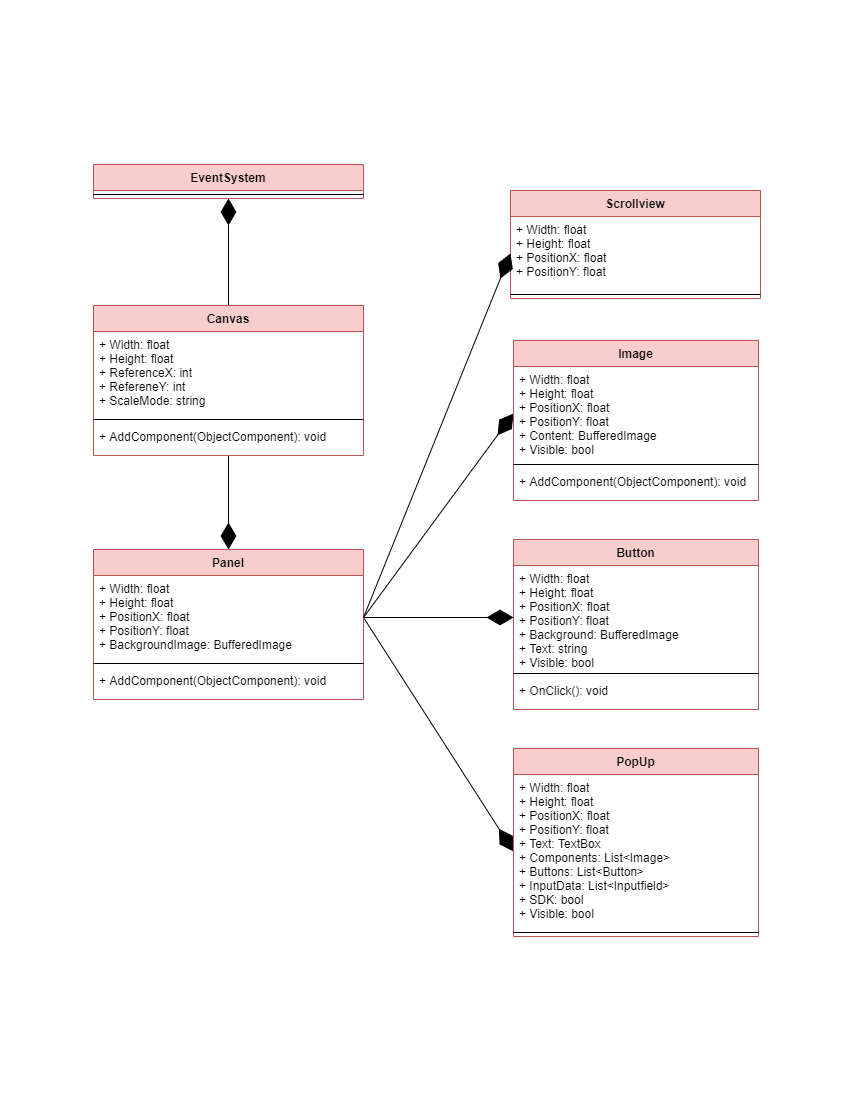

The diagram above was exported from draw.io. Its source (the exported page's mxGraphModel, read from the mxfile embedded in the PNG):
<mxGraphModel dx="1358" dy="873" grid="1" gridSize="10" guides="1" tooltips="1" connect="1" arrows="1" fold="1" page="1" pageScale="1" pageWidth="850" pageHeight="1100" math="0" shadow="0">
  <root>
    <mxCell id="lM10OkdC8tOquUpG8Qw_-0" />
    <mxCell id="lM10OkdC8tOquUpG8Qw_-1" parent="lM10OkdC8tOquUpG8Qw_-0" />
    <mxCell id="F2LggtsasA0DEvjUcwBn-0" value="" style="whiteSpace=wrap;html=1;strokeColor=none;" vertex="1" parent="lM10OkdC8tOquUpG8Qw_-1">
      <mxGeometry width="850" height="1100" as="geometry" />
    </mxCell>
    <mxCell id="lM10OkdC8tOquUpG8Qw_-2" value="" style="endArrow=diamondThin;endFill=1;endSize=24;html=1;entryX=0.5;entryY=0;entryDx=0;entryDy=0;" edge="1" parent="lM10OkdC8tOquUpG8Qw_-1" source="lM10OkdC8tOquUpG8Qw_-14" target="lM10OkdC8tOquUpG8Qw_-7">
      <mxGeometry width="160" relative="1" as="geometry">
        <mxPoint x="473" y="356" as="sourcePoint" />
        <mxPoint x="633" y="356" as="targetPoint" />
      </mxGeometry>
    </mxCell>
    <mxCell id="lM10OkdC8tOquUpG8Qw_-3" value="" style="endArrow=diamondThin;endFill=1;endSize=24;html=1;entryX=0;entryY=0.5;entryDx=0;entryDy=0;exitX=1;exitY=0.5;exitDx=0;exitDy=0;" edge="1" parent="lM10OkdC8tOquUpG8Qw_-1" source="lM10OkdC8tOquUpG8Qw_-8" target="lM10OkdC8tOquUpG8Qw_-25">
      <mxGeometry width="160" relative="1" as="geometry">
        <mxPoint x="238" y="427" as="sourcePoint" />
        <mxPoint x="238" y="521" as="targetPoint" />
      </mxGeometry>
    </mxCell>
    <mxCell id="lM10OkdC8tOquUpG8Qw_-4" value="" style="endArrow=diamondThin;endFill=1;endSize=24;html=1;entryX=0;entryY=0.5;entryDx=0;entryDy=0;exitX=1;exitY=0.5;exitDx=0;exitDy=0;" edge="1" parent="lM10OkdC8tOquUpG8Qw_-1" source="lM10OkdC8tOquUpG8Qw_-8" target="lM10OkdC8tOquUpG8Qw_-18">
      <mxGeometry width="160" relative="1" as="geometry">
        <mxPoint x="373" y="589" as="sourcePoint" />
        <mxPoint x="513" y="690.0000000000002" as="targetPoint" />
      </mxGeometry>
    </mxCell>
    <mxCell id="lM10OkdC8tOquUpG8Qw_-5" value="" style="endArrow=diamondThin;endFill=1;endSize=24;html=1;entryX=0;entryY=0.5;entryDx=0;entryDy=0;exitX=1;exitY=0.5;exitDx=0;exitDy=0;" edge="1" parent="lM10OkdC8tOquUpG8Qw_-1" source="lM10OkdC8tOquUpG8Qw_-8" target="lM10OkdC8tOquUpG8Qw_-22">
      <mxGeometry width="160" relative="1" as="geometry">
        <mxPoint x="373" y="589" as="sourcePoint" />
        <mxPoint x="523" y="695" as="targetPoint" />
      </mxGeometry>
    </mxCell>
    <mxCell id="lM10OkdC8tOquUpG8Qw_-6" value="" style="endArrow=diamondThin;endFill=1;endSize=24;html=1;entryX=0.5;entryY=1;entryDx=0;entryDy=0;exitX=0.5;exitY=0;exitDx=0;exitDy=0;" edge="1" parent="lM10OkdC8tOquUpG8Qw_-1" source="lM10OkdC8tOquUpG8Qw_-11" target="lM10OkdC8tOquUpG8Qw_-15">
      <mxGeometry width="160" relative="1" as="geometry">
        <mxPoint x="238" y="427" as="sourcePoint" />
        <mxPoint x="238" y="521" as="targetPoint" />
      </mxGeometry>
    </mxCell>
    <mxCell id="lM10OkdC8tOquUpG8Qw_-7" value="Panel" style="swimlane;fontStyle=1;align=center;verticalAlign=top;childLayout=stackLayout;horizontal=1;startSize=26;horizontalStack=0;resizeParent=1;resizeParentMax=0;resizeLast=0;collapsible=1;marginBottom=0;fillColor=#f8cecc;strokeColor=#b85450;" vertex="1" parent="lM10OkdC8tOquUpG8Qw_-1">
      <mxGeometry x="93" y="549" width="270" height="150" as="geometry">
        <mxRectangle x="425" y="120" width="60" height="26" as="alternateBounds" />
      </mxGeometry>
    </mxCell>
    <mxCell id="lM10OkdC8tOquUpG8Qw_-8" value="+ Width: float&#10;+ Height: float&#10;+ PositionX: float&#10;+ PositionY: float&#10;+ BackgroundImage: BufferedImage&#10;" style="text;align=left;verticalAlign=top;spacingLeft=4;spacingRight=4;overflow=hidden;rotatable=0;points=[[0,0.5],[1,0.5]];portConstraint=eastwest;" vertex="1" parent="lM10OkdC8tOquUpG8Qw_-7">
      <mxGeometry y="26" width="270" height="84" as="geometry" />
    </mxCell>
    <mxCell id="lM10OkdC8tOquUpG8Qw_-9" value="" style="line;strokeWidth=1;align=left;verticalAlign=middle;spacingTop=-1;spacingLeft=3;spacingRight=3;rotatable=0;labelPosition=right;points=[];portConstraint=eastwest;" vertex="1" parent="lM10OkdC8tOquUpG8Qw_-7">
      <mxGeometry y="110" width="270" height="8" as="geometry" />
    </mxCell>
    <mxCell id="lM10OkdC8tOquUpG8Qw_-10" value="+ AddComponent(ObjectComponent): void" style="text;align=left;verticalAlign=top;spacingLeft=4;spacingRight=4;overflow=hidden;rotatable=0;points=[[0,0.5],[1,0.5]];portConstraint=eastwest;" vertex="1" parent="lM10OkdC8tOquUpG8Qw_-7">
      <mxGeometry y="118" width="270" height="32" as="geometry" />
    </mxCell>
    <mxCell id="lM10OkdC8tOquUpG8Qw_-11" value="Canvas" style="swimlane;fontStyle=1;align=center;verticalAlign=top;childLayout=stackLayout;horizontal=1;startSize=26;horizontalStack=0;resizeParent=1;resizeParentMax=0;resizeLast=0;collapsible=1;marginBottom=0;fillColor=#f8cecc;strokeColor=#b85450;" vertex="1" parent="lM10OkdC8tOquUpG8Qw_-1">
      <mxGeometry x="93" y="305" width="270" height="150" as="geometry" />
    </mxCell>
    <mxCell id="lM10OkdC8tOquUpG8Qw_-12" value="+ Width: float&#10;+ Height: float&#10;+ ReferenceX: int&#10;+ RefereneY: int&#10;+ ScaleMode: string&#10;" style="text;align=left;verticalAlign=top;spacingLeft=4;spacingRight=4;overflow=hidden;rotatable=0;points=[[0,0.5],[1,0.5]];portConstraint=eastwest;" vertex="1" parent="lM10OkdC8tOquUpG8Qw_-11">
      <mxGeometry y="26" width="270" height="84" as="geometry" />
    </mxCell>
    <mxCell id="lM10OkdC8tOquUpG8Qw_-13" value="" style="line;strokeWidth=1;align=left;verticalAlign=middle;spacingTop=-1;spacingLeft=3;spacingRight=3;rotatable=0;labelPosition=right;points=[];portConstraint=eastwest;" vertex="1" parent="lM10OkdC8tOquUpG8Qw_-11">
      <mxGeometry y="110" width="270" height="8" as="geometry" />
    </mxCell>
    <mxCell id="lM10OkdC8tOquUpG8Qw_-14" value="+ AddComponent(ObjectComponent): void" style="text;align=left;verticalAlign=top;spacingLeft=4;spacingRight=4;overflow=hidden;rotatable=0;points=[[0,0.5],[1,0.5]];portConstraint=eastwest;" vertex="1" parent="lM10OkdC8tOquUpG8Qw_-11">
      <mxGeometry y="118" width="270" height="32" as="geometry" />
    </mxCell>
    <mxCell id="lM10OkdC8tOquUpG8Qw_-15" value="EventSystem" style="swimlane;fontStyle=1;align=center;verticalAlign=top;childLayout=stackLayout;horizontal=1;startSize=26;horizontalStack=0;resizeParent=1;resizeParentMax=0;resizeLast=0;collapsible=1;marginBottom=0;fillColor=#f8cecc;strokeColor=#b85450;" vertex="1" parent="lM10OkdC8tOquUpG8Qw_-1">
      <mxGeometry x="93" y="164" width="270" height="34" as="geometry">
        <mxRectangle x="425" y="120" width="60" height="26" as="alternateBounds" />
      </mxGeometry>
    </mxCell>
    <mxCell id="lM10OkdC8tOquUpG8Qw_-16" value="" style="line;strokeWidth=1;align=left;verticalAlign=middle;spacingTop=-1;spacingLeft=3;spacingRight=3;rotatable=0;labelPosition=right;points=[];portConstraint=eastwest;" vertex="1" parent="lM10OkdC8tOquUpG8Qw_-15">
      <mxGeometry y="26" width="270" height="8" as="geometry" />
    </mxCell>
    <mxCell id="lM10OkdC8tOquUpG8Qw_-17" value="Button&#10;" style="swimlane;fontStyle=1;align=center;verticalAlign=top;childLayout=stackLayout;horizontal=1;startSize=26;horizontalStack=0;resizeParent=1;resizeParentMax=0;resizeLast=0;collapsible=1;marginBottom=0;fillColor=#f8cecc;strokeColor=#b85450;" vertex="1" parent="lM10OkdC8tOquUpG8Qw_-1">
      <mxGeometry x="513" y="539" width="245" height="170" as="geometry">
        <mxRectangle x="425" y="120" width="60" height="26" as="alternateBounds" />
      </mxGeometry>
    </mxCell>
    <mxCell id="lM10OkdC8tOquUpG8Qw_-18" value="+ Width: float&#10;+ Height: float&#10;+ PositionX: float&#10;+ PositionY: float&#10;+ Background: BufferedImage&#10;+ Text: string&#10;+ Visible: bool" style="text;align=left;verticalAlign=top;spacingLeft=4;spacingRight=4;overflow=hidden;rotatable=0;points=[[0,0.5],[1,0.5]];portConstraint=eastwest;" vertex="1" parent="lM10OkdC8tOquUpG8Qw_-17">
      <mxGeometry y="26" width="245" height="104" as="geometry" />
    </mxCell>
    <mxCell id="lM10OkdC8tOquUpG8Qw_-19" value="" style="line;strokeWidth=1;align=left;verticalAlign=middle;spacingTop=-1;spacingLeft=3;spacingRight=3;rotatable=0;labelPosition=right;points=[];portConstraint=eastwest;" vertex="1" parent="lM10OkdC8tOquUpG8Qw_-17">
      <mxGeometry y="130" width="245" height="8" as="geometry" />
    </mxCell>
    <mxCell id="lM10OkdC8tOquUpG8Qw_-20" value="+ OnClick(): void" style="text;align=left;verticalAlign=top;spacingLeft=4;spacingRight=4;overflow=hidden;rotatable=0;points=[[0,0.5],[1,0.5]];portConstraint=eastwest;" vertex="1" parent="lM10OkdC8tOquUpG8Qw_-17">
      <mxGeometry y="138" width="245" height="32" as="geometry" />
    </mxCell>
    <mxCell id="lM10OkdC8tOquUpG8Qw_-21" value="PopUp" style="swimlane;fontStyle=1;align=center;verticalAlign=top;childLayout=stackLayout;horizontal=1;startSize=26;horizontalStack=0;resizeParent=1;resizeParentMax=0;resizeLast=0;collapsible=1;marginBottom=0;fillColor=#f8cecc;strokeColor=#b85450;" vertex="1" parent="lM10OkdC8tOquUpG8Qw_-1">
      <mxGeometry x="513" y="748" width="245" height="188" as="geometry">
        <mxRectangle x="425" y="120" width="60" height="26" as="alternateBounds" />
      </mxGeometry>
    </mxCell>
    <mxCell id="lM10OkdC8tOquUpG8Qw_-22" value="+ Width: float&#10;+ Height: float&#10;+ PositionX: float&#10;+ PositionY: float&#10;+ Text: TextBox&#10;+ Components: List&lt;Image&gt;&#10;+ Buttons: List&lt;Button&gt;&#10;+ InputData: List&lt;Inputfield&gt;&#10;+ SDK: bool&#10;+ Visible: bool" style="text;align=left;verticalAlign=top;spacingLeft=4;spacingRight=4;overflow=hidden;rotatable=0;points=[[0,0.5],[1,0.5]];portConstraint=eastwest;" vertex="1" parent="lM10OkdC8tOquUpG8Qw_-21">
      <mxGeometry y="26" width="245" height="154" as="geometry" />
    </mxCell>
    <mxCell id="lM10OkdC8tOquUpG8Qw_-23" value="" style="line;strokeWidth=1;align=left;verticalAlign=middle;spacingTop=-1;spacingLeft=3;spacingRight=3;rotatable=0;labelPosition=right;points=[];portConstraint=eastwest;" vertex="1" parent="lM10OkdC8tOquUpG8Qw_-21">
      <mxGeometry y="180" width="245" height="8" as="geometry" />
    </mxCell>
    <mxCell id="lM10OkdC8tOquUpG8Qw_-24" value="Image" style="swimlane;fontStyle=1;align=center;verticalAlign=top;childLayout=stackLayout;horizontal=1;startSize=26;horizontalStack=0;resizeParent=1;resizeParentMax=0;resizeLast=0;collapsible=1;marginBottom=0;fillColor=#f8cecc;strokeColor=#b85450;" vertex="1" parent="lM10OkdC8tOquUpG8Qw_-1">
      <mxGeometry x="513" y="340" width="245" height="160" as="geometry">
        <mxRectangle x="425" y="120" width="60" height="26" as="alternateBounds" />
      </mxGeometry>
    </mxCell>
    <mxCell id="lM10OkdC8tOquUpG8Qw_-25" value="+ Width: float&#10;+ Height: float&#10;+ PositionX: float&#10;+ PositionY: float&#10;+ Content: BufferedImage&#10;+ Visible: bool&#10;" style="text;align=left;verticalAlign=top;spacingLeft=4;spacingRight=4;overflow=hidden;rotatable=0;points=[[0,0.5],[1,0.5]];portConstraint=eastwest;" vertex="1" parent="lM10OkdC8tOquUpG8Qw_-24">
      <mxGeometry y="26" width="245" height="94" as="geometry" />
    </mxCell>
    <mxCell id="lM10OkdC8tOquUpG8Qw_-26" value="" style="line;strokeWidth=1;align=left;verticalAlign=middle;spacingTop=-1;spacingLeft=3;spacingRight=3;rotatable=0;labelPosition=right;points=[];portConstraint=eastwest;" vertex="1" parent="lM10OkdC8tOquUpG8Qw_-24">
      <mxGeometry y="120" width="245" height="8" as="geometry" />
    </mxCell>
    <mxCell id="lM10OkdC8tOquUpG8Qw_-27" value="+ AddComponent(ObjectComponent): void" style="text;align=left;verticalAlign=top;spacingLeft=4;spacingRight=4;overflow=hidden;rotatable=0;points=[[0,0.5],[1,0.5]];portConstraint=eastwest;" vertex="1" parent="lM10OkdC8tOquUpG8Qw_-24">
      <mxGeometry y="128" width="245" height="32" as="geometry" />
    </mxCell>
    <mxCell id="KWrRPBgv88AGJPj37vAm-0" value="Scrollview" style="swimlane;fontStyle=1;align=center;verticalAlign=top;childLayout=stackLayout;horizontal=1;startSize=26;horizontalStack=0;resizeParent=1;resizeParentMax=0;resizeLast=0;collapsible=1;marginBottom=0;fillColor=#f8cecc;strokeColor=#b85450;" vertex="1" parent="lM10OkdC8tOquUpG8Qw_-1">
      <mxGeometry x="510" y="190" width="250" height="108" as="geometry">
        <mxRectangle x="425" y="120" width="60" height="26" as="alternateBounds" />
      </mxGeometry>
    </mxCell>
    <mxCell id="KWrRPBgv88AGJPj37vAm-1" value="+ Width: float&#10;+ Height: float&#10;+ PositionX: float&#10;+ PositionY: float&#10;" style="text;strokeColor=none;fillColor=none;align=left;verticalAlign=top;spacingLeft=4;spacingRight=4;overflow=hidden;rotatable=0;points=[[0,0.5],[1,0.5]];portConstraint=eastwest;" vertex="1" parent="KWrRPBgv88AGJPj37vAm-0">
      <mxGeometry y="26" width="250" height="74" as="geometry" />
    </mxCell>
    <mxCell id="KWrRPBgv88AGJPj37vAm-2" value="" style="line;strokeWidth=1;fillColor=none;align=left;verticalAlign=middle;spacingTop=-1;spacingLeft=3;spacingRight=3;rotatable=0;labelPosition=right;points=[];portConstraint=eastwest;" vertex="1" parent="KWrRPBgv88AGJPj37vAm-0">
      <mxGeometry y="100" width="250" height="8" as="geometry" />
    </mxCell>
    <mxCell id="KWrRPBgv88AGJPj37vAm-3" value="" style="endArrow=diamondThin;endFill=1;endSize=24;html=1;entryX=0;entryY=0.5;entryDx=0;entryDy=0;exitX=1;exitY=0.5;exitDx=0;exitDy=0;" edge="1" parent="lM10OkdC8tOquUpG8Qw_-1" source="lM10OkdC8tOquUpG8Qw_-8" target="KWrRPBgv88AGJPj37vAm-1">
      <mxGeometry width="160" relative="1" as="geometry">
        <mxPoint x="373.0000000000002" y="627" as="sourcePoint" />
        <mxPoint x="523" y="423" as="targetPoint" />
      </mxGeometry>
    </mxCell>
  </root>
</mxGraphModel>